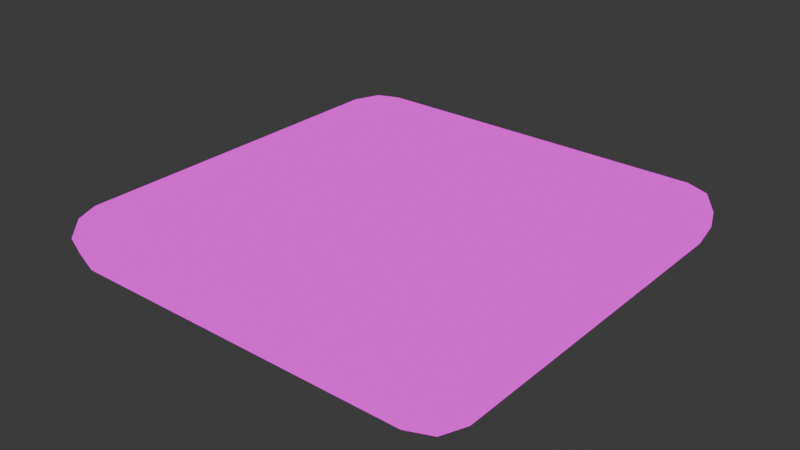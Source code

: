 # Source: tile.blend  (saved by Blender 4.3.34; exported with 4.5.12 LTS)
import bpy
from mathutils import Matrix  # noqa: F401  (used for matrix-valued properties, if any)

bpy.ops.wm.read_factory_settings(use_empty=True)
scene = bpy.context.scene
scene.name = 'Scene'

# ---- collections
col_collection = bpy.data.collections.new('Collection'); scene.collection.children.link(col_collection)

# ---- images (referenced by path relative to the original .blend; pixels are not part of the script)
import os
ASSET_DIR = os.environ.get("B2B_ASSET_DIR", "")  # directory of the original .blend (textures are referenced by path, not embedded)
HERE = os.path.dirname(os.path.abspath(__file__))  # packed textures are extracted next to this script under _unpacked/

def load_image(name, relpath, width, height, colorspace="sRGB"):
    """Load a texture the original file referenced (path relative to the .blend, or extracted next to this script)."""
    p = next((c for c in (os.path.join(HERE, relpath), os.path.join(ASSET_DIR, relpath)) if relpath and os.path.exists(c)), "")
    if p:
        img = bpy.data.images.load(p, check_existing=True)
        img.name = name
    else:  # same state as the original file: an image datablock whose file is absent (Cycles renders it pink)
        img = bpy.data.images.new(name, width, height)
        img.source = "FILE"
        img.filepath = "//" + (relpath or name)
    img.colorspace_settings.name = colorspace
    return img
img_pixeltexturegrid_64_png = load_image('PixelTextureGrid_64.png', 'PixelTextureGrid_64.png', 1024, 1024, 'sRGB')
img_pixeltexturegrid_64_png_001 = load_image('PixelTextureGrid_64.png.001', 'tile_texture.png', 1024, 1024, 'sRGB')

# ---- materials (node trees are filled in below, after node groups)
mat_m_tile = bpy.data.materials.new('m_tile')

# ---- material node trees
mat_m_tile.use_nodes = True; mat_m_tile.node_tree.nodes.clear()
_N = mat_m_tile.node_tree.nodes; _L = mat_m_tile.node_tree.links
n0 = _N.new('ShaderNodeOutputMaterial'); n0.name = 'Material Output'; n0.location = (300, 300)
n1 = _N.new('ShaderNodeEmission'); n1.name = 'Emission'; n1.location = (15, 259)
n2 = _N.new('ShaderNodeTexImage'); n2.name = 'Image Texture'; n2.location = (-369, 278)
n2.image = img_pixeltexturegrid_64_png
n2.interpolation = 'Closest'
n3 = _N.new('ShaderNodeEmission'); n3.name = 'Emission.001'; n3.location = (-3, 136)
n4 = _N.new('ShaderNodeTexImage'); n4.name = 'Image Texture.001'; n4.location = (-293, 116)
n4.image = img_pixeltexturegrid_64_png_001
n4.interpolation = 'Closest'
_L.new(n2.outputs[0], n1.inputs[0])
_L.new(n3.outputs[0], n0.inputs[0])
_L.new(n4.outputs[0], n3.inputs[0])
n0.is_active_output = True

# ---- world
world_world = bpy.data.worlds.new('World'); scene.world = world_world
world_world.use_nodes = True; world_world.node_tree.nodes.clear()
_N = world_world.node_tree.nodes; _L = world_world.node_tree.links
n0 = _N.new('ShaderNodeOutputWorld'); n0.name = 'World Output'; n0.location = (300, 300)
n1 = _N.new('ShaderNodeBackground'); n1.name = 'Background'; n1.location = (10, 300)
n1.inputs[0].default_value = (0.05088, 0.05088, 0.05088, 1.0)
_L.new(n1.outputs[0], n0.inputs[0])
n0.is_active_output = True
world_world.color = (0.05088, 0.05088, 0.05088)
world_world.sun_shadow_jitter_overblur = 0.0

# ---- meshes
me_cube_003 = bpy.data.meshes.new('Cube.003')
me_cube_003.from_pydata([(-1.0, -0.8125, 0.125), (-0.8125, -1.0, 0.125), (-0.9451, -0.9451, 0.125), (-1.0, 0.8125, 0.125), (-0.8125, 1.0, 0.125), (-0.9451, 0.9451, 0.125), (0.8125, 1.0, 0.125), (1.0, 0.8125, 0.125), (0.9451, 0.9451, 0.125), (1.0, -0.8125, 0.125), (0.8125, -1.0, 0.125), (0.9451, -0.9451, 0.125), (-0.875, -0.7876, 0.25), (-1.0, -0.8125, 0.125), (-0.9634, -0.8052, 0.2134), (-0.7876, -0.875, 0.25), (-0.8125, -1.0, 0.125), (-0.8052, -0.9634, 0.2134), (-0.8494, -0.8494, 0.25), (-0.9451, -0.9451, 0.125), (-0.9171, -0.9171, 0.2134), (-0.7876, 0.875, 0.25), (-0.8125, 1.0, 0.125), (-0.8052, 0.9634, 0.2134), (-0.875, 0.7876, 0.25), (-1.0, 0.8125, 0.125), (-0.9634, 0.8052, 0.2134), (-0.8494, 0.8494, 0.25), (-0.9451, 0.9451, 0.125), (-0.9171, 0.9171, 0.2134), (0.7876, -0.875, 0.25), (0.8125, -1.0, 0.125), (0.8052, -0.9634, 0.2134), (0.875, -0.7876, 0.25), (1.0, -0.8125, 0.125), (0.9634, -0.8052, 0.2134), (0.8494, -0.8494, 0.25), (0.9451, -0.9451, 0.125), (0.9171, -0.9171, 0.2134), (0.875, 0.7876, 0.25), (1.0, 0.8125, 0.125), (0.9634, 0.8052, 0.2134), (0.7876, 0.875, 0.25), (0.8125, 1.0, 0.125), (0.8052, 0.9634, 0.2134), (0.8494, 0.8494, 0.25), (0.9451, 0.9451, 0.125), (0.9171, 0.9171, 0.2134), (-0.7876, -0.875, 0.0), (-0.8125, -1.0, 0.125), (-0.8052, -0.9634, 0.03661), (-0.875, -0.7876, 0.0), (-1.0, -0.8125, 0.125), (-0.9634, -0.8052, 0.03661), (-0.8494, -0.8494, 0.0), (-0.9451, -0.9451, 0.125), (-0.9171, -0.9171, 0.03661), (-0.875, 0.7876, 0.0), (-1.0, 0.8125, 0.125), (-0.9634, 0.8052, 0.03661), (-0.7876, 0.875, 0.0), (-0.8125, 1.0, 0.125), (-0.8052, 0.9634, 0.03661), (-0.8494, 0.8494, 0.0), (-0.9451, 0.9451, 0.125), (-0.9171, 0.9171, 0.03661), (0.875, -0.7876, 0.0), (1.0, -0.8125, 0.125), (0.9634, -0.8052, 0.03661), (0.7876, -0.875, 0.0), (0.8125, -1.0, 0.125), (0.8052, -0.9634, 0.03661), (0.8494, -0.8494, 0.0), (0.9451, -0.9451, 0.125), (0.9171, -0.9171, 0.03661), (0.7876, 0.875, 0.0), (0.8125, 1.0, 0.125), (0.8052, 0.9634, 0.03661), (0.875, 0.7876, 0.0), (1.0, 0.8125, 0.125), (0.9634, 0.8052, 0.03661), (0.8494, 0.8494, 0.0), (0.9451, 0.9451, 0.125), (0.9171, 0.9171, 0.03661)], [], [(1, 16, 19, 2), (10, 70, 73, 11), (39, 45, 42, 21, 27, 24, 12, 18, 15, 30, 36, 33), (57, 63, 60, 75, 81, 78, 66, 72, 69, 48, 54, 51), (11, 73, 67, 9), (22, 4, 5, 28), (40, 7, 8, 46), (28, 5, 3, 25), (55, 2, 0, 52), (10, 31, 16, 1), (0, 13, 25, 3), (61, 4, 6, 76), (4, 61, 64, 5), (7, 79, 82, 8), (8, 82, 76, 6), (79, 7, 9, 67), (70, 10, 1, 49), (52, 0, 3, 58), (4, 22, 43, 6), (31, 10, 11, 37), (46, 8, 6, 43), (37, 11, 9, 34), (7, 40, 34, 9), (5, 64, 58, 3), (15, 18, 20, 17), (17, 20, 19, 16), (18, 12, 14, 20), (20, 14, 13, 19), (27, 21, 23, 29), (29, 23, 22, 28), (24, 27, 29, 26), (26, 29, 28, 25), (45, 39, 41, 47), (47, 41, 40, 46), (42, 45, 47, 44), (44, 47, 46, 43), (36, 30, 32, 38), (38, 32, 31, 37), (33, 36, 38, 35), (35, 38, 37, 34), (30, 15, 17, 32), (32, 17, 16, 31), (12, 24, 26, 14), (14, 26, 25, 13), (34, 40, 41, 35), (35, 41, 39, 33), (43, 22, 23, 44), (44, 23, 21, 42), (2, 19, 13, 0), (60, 63, 65, 62), (62, 65, 64, 61), (63, 57, 59, 65), (65, 59, 58, 64), (78, 81, 83, 80), (80, 83, 82, 79), (81, 75, 77, 83), (83, 77, 76, 82), (69, 72, 74, 71), (71, 74, 73, 70), (72, 66, 68, 74), (74, 68, 67, 73), (54, 48, 50, 56), (56, 50, 49, 55), (51, 54, 56, 53), (53, 56, 55, 52), (57, 51, 53, 59), (59, 53, 52, 58), (61, 76, 77, 62), (62, 77, 75, 60), (79, 67, 68, 80), (80, 68, 66, 78), (70, 49, 50, 71), (71, 50, 48, 69), (49, 1, 2, 55)])
_uv = me_cube_003.uv_layers.new(name='UVMap')
_uv.uv.foreach_set('vector', [0.5469, 0.5312, 0.5469, 0.5312, 0.5, 0.5312, 0.5, 0.5312, 0.9531, 0.0625, 0.9531, 0.0625, 1.0, 0.0625, 1.0, 0.0625, 0.4688, 0.9452, 0.4624, 0.9612, 0.4469, 0.9678, 0.05309, 0.9678, 0.03765, 0.9612, 0.03125, 0.9452, 0.03125, 0.5548, 0.03765, 0.5388, 0.05309, 0.5322, 0.4469, 0.5322, 0.4624, 0.5388, 0.4688, 0.5548, 0.03125, 0.4486, 0.03765, 0.4635, 0.05309, 0.4697, 0.4469, 0.4697, 0.4624, 0.4635, 0.4688, 0.4486, 0.4687, 0.05143, 0.4624, 0.03647, 0.4469, 0.03027, 0.05309, 0.03027, 0.03765, 0.03647, 0.03125, 0.05143, 0.5, 0.09375, 0.5, 0.09375, 0.5469, 0.09375, 0.5469, 0.09375, 0.5469, 0.5938, 0.5469, 0.5938, 0.5, 0.5938, 0.5, 0.5938, 0.9531, 0.5625, 0.9531, 0.5625, 1.0, 0.5625, 1.0, 0.5625, 1.0, 0.5, 1.0, 0.5, 0.9531, 0.5, 0.9531, 0.5, 0.5, 0.03125, 0.5, 0.03125, 0.5469, 0.03125, 0.5469, 0.03125, 0.9531, 0.5312, 0.9531, 0.5312, 0.5469, 0.5312, 0.5469, 0.5312, 0.5469, 0.5, 0.5469, 0.5, 0.9531, 0.5, 0.9531, 0.5, 0.5469, 0.125, 0.5469, 0.125, 0.9531, 0.125, 0.9531, 0.125, 0.5469, 0.125, 0.5469, 0.125, 0.5, 0.125, 0.5, 0.125, 0.9531, 0.09375, 0.9531, 0.09375, 1.0, 0.09375, 1.0, 0.09375, 1.0, 0.125, 1.0, 0.125, 0.9531, 0.125, 0.9531, 0.125, 0.9531, 0.09375, 0.9531, 0.09375, 0.5469, 0.09375, 0.5469, 0.09375, 0.9531, 0.0625, 0.9531, 0.0625, 0.5469, 0.0625, 0.5469, 0.0625, 0.5469, 0.03125, 0.5469, 0.03125, 0.9531, 0.03125, 0.9531, 0.03125, 0.5469, 0.5938, 0.5469, 0.5938, 0.9531, 0.5938, 0.9531, 0.5938, 0.9531, 0.5312, 0.9531, 0.5312, 1.0, 0.5312, 1.0, 0.5312, 1.0, 0.5938, 1.0, 0.5938, 0.9531, 0.5938, 0.9531, 0.5938, 0.5, 0.5625, 0.5, 0.5625, 0.5469, 0.5625, 0.5469, 0.5625, 0.9531, 0.5625, 0.9531, 0.5625, 0.5469, 0.5625, 0.5469, 0.5625, 1.0, 0.03125, 1.0, 0.03125, 0.9531, 0.03125, 0.9531, 0.03125, 0.05309, 0.5322, 0.03765, 0.5388, 0.01476, 0.5152, 0.04694, 0.5004, 0.5466, 0.5625, 0.505, 0.5625, 0.5, 0.5312, 0.5469, 0.5312, 0.03765, 0.5388, 0.03125, 0.5548, 0.0003484, 0.5484, 0.01476, 0.5152, 0.505, 0.5312, 0.5466, 0.5312, 0.5469, 0.5, 0.5, 0.5, 0.03765, 0.9612, 0.05309, 0.9678, 0.04694, 0.9996, 0.01476, 0.9848, 0.505, 0.625, 0.5466, 0.625, 0.5469, 0.5938, 0.5, 0.5938, 0.03125, 0.9452, 0.03765, 0.9612, 0.01476, 0.9848, 0.0003484, 0.9516, 0.9534, 0.5312, 0.995, 0.5312, 1.0, 0.5, 0.9531, 0.5, 0.4624, 0.9612, 0.4688, 0.9452, 0.4997, 0.9516, 0.4852, 0.9848, 0.995, 0.5938, 0.9534, 0.5938, 0.9531, 0.5625, 1.0, 0.5625, 0.4469, 0.9678, 0.4624, 0.9612, 0.4852, 0.9848, 0.4531, 0.9996, 0.9534, 0.625, 0.995, 0.625, 1.0, 0.5938, 0.9531, 0.5938, 0.4624, 0.5388, 0.4469, 0.5322, 0.4531, 0.5004, 0.4852, 0.5152, 0.995, 0.5625, 0.9534, 0.5625, 0.9531, 0.5312, 1.0, 0.5312, 0.4688, 0.5548, 0.4624, 0.5388, 0.4852, 0.5152, 0.4997, 0.5484, 0.5466, 0.5938, 0.505, 0.5938, 0.5, 0.5625, 0.5469, 0.5625, 0.4469, 0.5322, 0.05309, 0.5322, 0.04694, 0.5004, 0.4531, 0.5004, 0.9534, 0.5625, 0.5466, 0.5625, 0.5469, 0.5312, 0.9531, 0.5312, 0.03125, 0.5548, 0.03125, 0.9452, 0.0003484, 0.9516, 0.0003484, 0.5484, 0.5466, 0.5312, 0.9534, 0.5312, 0.9531, 0.5, 0.5469, 0.5, 0.5469, 0.5625, 0.9531, 0.5625, 0.9534, 0.5938, 0.5466, 0.5938, 0.4997, 0.5484, 0.4997, 0.9516, 0.4688, 0.9452, 0.4688, 0.5548, 0.9531, 0.5938, 0.5469, 0.5938, 0.5466, 0.625, 0.9534, 0.625, 0.4531, 0.9996, 0.04694, 0.9996, 0.05309, 0.9678, 0.4469, 0.9678, 0.5, 0.5, 0.5, 0.5, 0.5469, 0.5, 0.5469, 0.5, 0.05309, 0.4697, 0.03765, 0.4635, 0.01476, 0.4857, 0.04694, 0.4997, 0.5466, 0.09375, 0.505, 0.09375, 0.5, 0.125, 0.5469, 0.125, 0.03765, 0.4635, 0.03125, 0.4486, 0.0003484, 0.4545, 0.01476, 0.4857, 0.995, 0.0, 0.9534, 0.0, 0.9531, 0.03125, 1.0, 0.03125, 0.4688, 0.4486, 0.4624, 0.4635, 0.4852, 0.4857, 0.4997, 0.4545, 0.9534, 0.0625, 0.995, 0.0625, 1.0, 0.09375, 0.9531, 0.09375, 0.4624, 0.4635, 0.4469, 0.4697, 0.4531, 0.4997, 0.4852, 0.4857, 0.995, 0.09375, 0.9534, 0.09375, 0.9531, 0.125, 1.0, 0.125, 0.4469, 0.03027, 0.4624, 0.03647, 0.4852, 0.01429, 0.4531, 0.0003375, 0.9534, 0.03125, 0.995, 0.03125, 1.0, 0.0625, 0.9531, 0.0625, 0.4624, 0.03647, 0.4687, 0.05143, 0.4997, 0.04548, 0.4852, 0.01429, 0.505, 0.0625, 0.5466, 0.0625, 0.5469, 0.09375, 0.5, 0.09375, 0.03765, 0.03647, 0.05309, 0.03027, 0.04694, 0.0003375, 0.01476, 0.01429, 0.505, 0.03125, 0.5466, 0.03125, 0.5469, 0.0625, 0.5, 0.0625, 0.03125, 0.05143, 0.03765, 0.03647, 0.01476, 0.01429, 0.0003484, 0.04548, 0.5466, 0.0, 0.505, 0.0, 0.5, 0.03125, 0.5469, 0.03125, 0.03125, 0.4486, 0.03125, 0.05143, 0.0003484, 0.04548, 0.0003484, 0.4545, 0.9534, 0.0, 0.5466, 0.0, 0.5469, 0.03125, 0.9531, 0.03125, 0.5469, 0.125, 0.9531, 0.125, 0.9534, 0.09375, 0.5466, 0.09375, 0.04694, 0.4997, 0.4531, 0.4997, 0.4469, 0.4697, 0.05309, 0.4697, 0.9531, 0.09375, 0.5469, 0.09375, 0.5466, 0.0625, 0.9534, 0.0625, 0.4997, 0.4545, 0.4997, 0.04548, 0.4687, 0.05143, 0.4688, 0.4486, 0.9531, 0.0625, 0.5469, 0.0625, 0.5466, 0.03125, 0.9534, 0.03125, 0.4531, 0.0003375, 0.04694, 0.0003375, 0.05309, 0.03027, 0.4469, 0.03027, 0.5469, 0.0625, 0.5469, 0.0625, 0.5, 0.0625, 0.5, 0.0625])
me_cube_003.materials.append(mat_m_tile)
me_cube_003.update()

# ---- objects
ob_cube = bpy.data.objects.new('Cube', me_cube_003)

# ---- transforms, parenting, visibility, modifiers, constraints
ob_cube.location = (0.0, 0.0, 0.0)

# ---- collection membership
col_collection.objects.link(ob_cube)

# ---- scene / render settings (as saved in the file)
scene.frame_start = 1; scene.frame_end = 250; scene.frame_set(32)
scene.render.engine = 'BLENDER_EEVEE_NEXT'
bpy.context.view_layer.update()

# ---- added for rendering (the .blend has no active camera): camera
cam_auto = bpy.data.cameras.new('AutoCamera')
cam_auto.lens = 50.0
cam_auto.sensor_width = 36.0
cam_auto.clip_end = 1000.0
ob_auto_camera = bpy.data.objects.new('AutoCamera', cam_auto)
scene.collection.objects.link(ob_auto_camera)
ob_auto_camera.location = (2.62713, -3.15256, 2.22671)
ob_auto_camera.rotation_euler = (1.09748, -7.21219e-08, 0.694738)
scene.camera = ob_auto_camera
bpy.context.view_layer.update()

